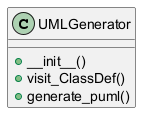

The diagram above was rendered by PlantUML. Its source (embedded in the PNG):
@startuml
class UMLGenerator {
  + __init__()
  + visit_ClassDef()
  + generate_puml()
}
@enduml